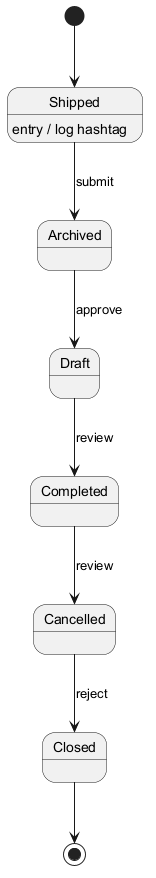

The diagram above was rendered by PlantUML. Its source (embedded in the PNG):
@startuml
skinparam backgroundColor #FFFFFF
skinparam classBackgroundColor #F1F8E9
skinparam classBorderColor #33691E
[*] --> Shipped
Shipped --> Archived : submit
Shipped : entry / log hashtag
Archived --> Draft : approve
Draft --> Completed : review
Completed --> Cancelled : review
Cancelled --> Closed : reject
Closed --> [*]
@enduml